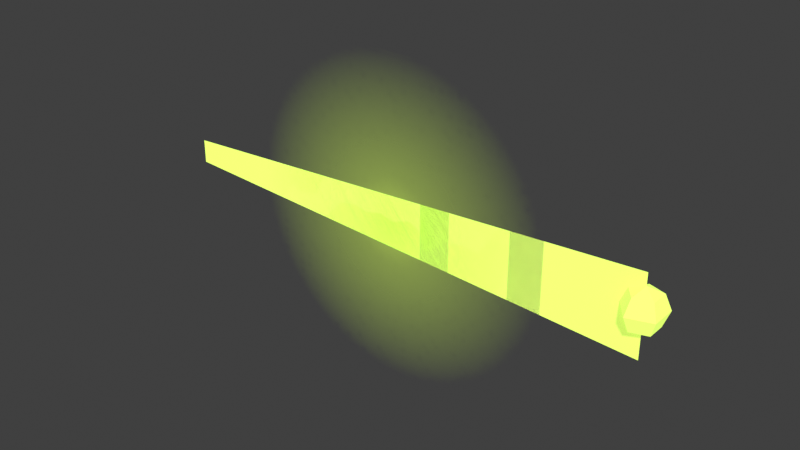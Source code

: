 # Source: swamp_ribbonFish.blend  (saved by Blender 5.2.44; exported with 4.5.12 LTS)
import bpy
from mathutils import Matrix  # noqa: F401  (used for matrix-valued properties, if any)

bpy.ops.wm.read_factory_settings(use_empty=True)
scene = bpy.context.scene
scene.name = 'Scene'

# ---- collections
col_collection = bpy.data.collections.new('Collection'); scene.collection.children.link(col_collection)
col_x = bpy.data.collections.new('沼泽·发光带鱼 · 原模型'); scene.collection.children.link(col_x)

# ---- images (referenced by path relative to the original .blend; pixels are not part of the script)
import os
ASSET_DIR = os.environ.get("B2B_ASSET_DIR", "")  # directory of the original .blend (textures are referenced by path, not embedded)
HERE = os.path.dirname(os.path.abspath(__file__))  # packed textures are extracted next to this script under _unpacked/

def load_image(name, relpath, width, height, colorspace="sRGB"):
    """Load a texture the original file referenced (path relative to the .blend, or extracted next to this script)."""
    p = next((c for c in (os.path.join(HERE, relpath), os.path.join(ASSET_DIR, relpath)) if relpath and os.path.exists(c)), "")
    if p:
        img = bpy.data.images.load(p, check_existing=True)
        img.name = name
    else:  # same state as the original file: an image datablock whose file is absent (Cycles renders it pink)
        img = bpy.data.images.new(name, width, height)
        img.source = "FILE"
        img.filepath = "//" + (relpath or name)
    img.colorspace_settings.name = colorspace
    return img
img_161eb9e28ec3eeb22c5ac0df765e759f547705e5e4c38cb2f7ea6393928d1cb = load_image('161eb9e28ec3eeb22c5ac0df765e759f547705e5e4c38cb2f7ea6393928d1cb', '_unpacked/161eb9e28ec3eeb22c5ac0df765e759f547705e5e4c38cb2f7ea6393928d1cb3.0409385c.png', 64, 64, 'sRGB')

# ---- materials (node trees are filled in below, after node groups)
mat_meshbasicmaterial_m0 = bpy.data.materials.new('MeshBasicMaterial_m0')
mat_meshbasicmaterial_m0.diffuse_color = (0.5776, 0.807, 0.117, 1.0)
mat_meshbasicmaterial_m1 = bpy.data.materials.new('MeshBasicMaterial_m1')
mat_meshbasicmaterial_m1.use_backface_culling = True
mat_meshbasicmaterial_m1.diffuse_color = (0.5776, 0.807, 0.117, 1.0)
mat_meshbasicmaterial_m2 = bpy.data.materials.new('MeshBasicMaterial_m2')
mat_meshbasicmaterial_m2.diffuse_color = (0.01521, 0.01298, 0.009721, 1.0)
mat_spritematerial_m3 = bpy.data.materials.new('SpriteMaterial_m3')
mat_spritematerial_m3.use_backface_culling = True
mat_spritematerial_m3.diffuse_color = (0.5776, 0.807, 0.117, 0.35)

# ---- material node trees
mat_meshbasicmaterial_m0.use_nodes = True; mat_meshbasicmaterial_m0.node_tree.nodes.clear()
_N = mat_meshbasicmaterial_m0.node_tree.nodes; _L = mat_meshbasicmaterial_m0.node_tree.links
n0 = _N.new('ShaderNodeBsdfPrincipled'); n0.name = 'Principled BSDF'; n0.location = (-200, 100)
n0.inputs[2].default_value = 0.85
n0.inputs[10].default_value = 0.005
n0.inputs[28].default_value = 1.0
n1 = _N.new('ShaderNodeOutputMaterial'); n1.name = 'Material Output'; n1.location = (200, 100)
n2 = _N.new('ShaderNodeRGB'); n2.name = 'Color'; n2.location = (0, 0)
n2.outputs[0].default_value = (0.5776, 0.807, 0.117, 1.0)
n3 = _N.new('ShaderNodeObjectInfo'); n3.name = 'Object Info'; n3.location = (0, 0)
n4 = _N.new('ShaderNodeMixRGB'); n4.name = 'Mix (Legacy)'; n4.location = (0, 0)
n4.blend_type = 'MULTIPLY'
n4.inputs[0].default_value = 1.0
_L.new(n0.outputs[0], n1.inputs[0])
_L.new(n2.outputs[0], n4.inputs[1])
_L.new(n3.outputs[1], n4.inputs[2])
_L.new(n4.outputs[0], n0.inputs[0])
_L.new(n4.outputs[0], n0.inputs[27])
n1.is_active_output = True
mat_meshbasicmaterial_m1.use_nodes = True; mat_meshbasicmaterial_m1.node_tree.nodes.clear()
_N = mat_meshbasicmaterial_m1.node_tree.nodes; _L = mat_meshbasicmaterial_m1.node_tree.links
n0 = _N.new('ShaderNodeBsdfPrincipled'); n0.name = 'Principled BSDF'; n0.location = (-200, 100)
n0.inputs[2].default_value = 0.85
n0.inputs[10].default_value = 0.005
n0.inputs[28].default_value = 1.0
n1 = _N.new('ShaderNodeOutputMaterial'); n1.name = 'Material Output'; n1.location = (200, 100)
n2 = _N.new('ShaderNodeRGB'); n2.name = 'Color'; n2.location = (0, 0)
n2.outputs[0].default_value = (0.5776, 0.807, 0.117, 1.0)
n3 = _N.new('ShaderNodeObjectInfo'); n3.name = 'Object Info'; n3.location = (0, 0)
n4 = _N.new('ShaderNodeMixRGB'); n4.name = 'Mix (Legacy)'; n4.location = (0, 0)
n4.blend_type = 'MULTIPLY'
n4.inputs[0].default_value = 1.0
_L.new(n0.outputs[0], n1.inputs[0])
_L.new(n2.outputs[0], n4.inputs[1])
_L.new(n3.outputs[1], n4.inputs[2])
_L.new(n4.outputs[0], n0.inputs[0])
_L.new(n4.outputs[0], n0.inputs[27])
n1.is_active_output = True
mat_meshbasicmaterial_m2.use_nodes = True; mat_meshbasicmaterial_m2.node_tree.nodes.clear()
_N = mat_meshbasicmaterial_m2.node_tree.nodes; _L = mat_meshbasicmaterial_m2.node_tree.links
n0 = _N.new('ShaderNodeBsdfPrincipled'); n0.name = 'Principled BSDF'; n0.location = (-200, 100)
n0.inputs[2].default_value = 0.85
n0.inputs[10].default_value = 0.005
n0.inputs[28].default_value = 1.0
n1 = _N.new('ShaderNodeOutputMaterial'); n1.name = 'Material Output'; n1.location = (200, 100)
n2 = _N.new('ShaderNodeRGB'); n2.name = 'Color'; n2.location = (0, 0)
n2.outputs[0].default_value = (0.01521, 0.01298, 0.009721, 1.0)
n3 = _N.new('ShaderNodeObjectInfo'); n3.name = 'Object Info'; n3.location = (0, 0)
n4 = _N.new('ShaderNodeMixRGB'); n4.name = 'Mix (Legacy)'; n4.location = (0, 0)
n4.blend_type = 'MULTIPLY'
n4.inputs[0].default_value = 1.0
_L.new(n0.outputs[0], n1.inputs[0])
_L.new(n2.outputs[0], n4.inputs[1])
_L.new(n3.outputs[1], n4.inputs[2])
_L.new(n4.outputs[0], n0.inputs[0])
_L.new(n4.outputs[0], n0.inputs[27])
n1.is_active_output = True
mat_spritematerial_m3.use_nodes = True; mat_spritematerial_m3.node_tree.nodes.clear()
_N = mat_spritematerial_m3.node_tree.nodes; _L = mat_spritematerial_m3.node_tree.links
n0 = _N.new('ShaderNodeBsdfPrincipled'); n0.name = 'Principled BSDF'; n0.location = (-200, 100)
n0.inputs[2].default_value = 0.85
n0.inputs[10].default_value = 0.005
n0.inputs[27].default_value = (0.0, 0.0, 0.0, 1.0)
n0.inputs[28].default_value = 1.0
n1 = _N.new('ShaderNodeOutputMaterial'); n1.name = 'Material Output'; n1.location = (200, 100)
n2 = _N.new('ShaderNodeRGB'); n2.name = 'Color'; n2.location = (0, 0)
n2.outputs[0].default_value = (0.5776, 0.807, 0.117, 1.0)
n3 = _N.new('ShaderNodeTexImage'); n3.name = 'Image Texture'; n3.location = (0, 0)
n3.image = img_161eb9e28ec3eeb22c5ac0df765e759f547705e5e4c38cb2f7ea6393928d1cb
n4 = _N.new('ShaderNodeTexCoord'); n4.name = 'Texture Coordinate'; n4.location = (0, 0)
n5 = _N.new('ShaderNodeMapping'); n5.name = 'Mapping'; n5.location = (0, 0)
n6 = _N.new('ShaderNodeVectorMath'); n6.name = 'Vector Math'; n6.location = (0, 0)
n6.operation = 'SUBTRACT'
n7 = _N.new('ShaderNodeVectorRotate'); n7.name = 'Vector Rotate'; n7.location = (0, 0)
n8 = _N.new('ShaderNodeVectorMath'); n8.name = 'Vector Math.001'; n8.location = (0, 0)
n8.operation = 'MULTIPLY'
n8.inputs[1].default_value = (1.0, 1.0, 1.0)
n9 = _N.new('ShaderNodeVectorMath'); n9.name = 'Vector Math.002'; n9.location = (0, 0)
n10 = _N.new('ShaderNodeMixRGB'); n10.name = 'Mix (Legacy)'; n10.location = (0, 0)
n10.blend_type = 'MULTIPLY'
n10.inputs[0].default_value = 1.0
n11 = _N.new('ShaderNodeObjectInfo'); n11.name = 'Object Info'; n11.location = (0, 0)
n12 = _N.new('ShaderNodeMixRGB'); n12.name = 'Mix (Legacy).001'; n12.location = (0, 0)
n12.blend_type = 'MULTIPLY'
n12.inputs[0].default_value = 1.0
_L.new(n0.outputs[0], n1.inputs[0])
_L.new(n4.outputs[2], n6.inputs[0])
_L.new(n6.outputs[0], n7.inputs[0])
_L.new(n7.outputs[0], n8.inputs[0])
_L.new(n8.outputs[0], n9.inputs[0])
_L.new(n9.outputs[0], n3.inputs[0])
_L.new(n2.outputs[0], n10.inputs[1])
_L.new(n3.outputs[0], n10.inputs[2])
_L.new(n3.outputs[1], n0.inputs[4])
_L.new(n10.outputs[0], n12.inputs[1])
_L.new(n11.outputs[1], n12.inputs[2])
_L.new(n12.outputs[0], n0.inputs[0])
n1.is_active_output = True

# ---- world
world_world = bpy.data.worlds.new('World'); scene.world = world_world
world_world.use_nodes = True; world_world.node_tree.nodes.clear()
_N = world_world.node_tree.nodes; _L = world_world.node_tree.links
n0 = _N.new('ShaderNodeOutputWorld'); n0.name = 'World Output'; n0.location = (200, 100)
n1 = _N.new('ShaderNodeBackground'); n1.name = 'Background'; n1.location = (-200, 100)
n1.inputs[0].default_value = (0.05088, 0.05088, 0.05088, 1.0)
_L.new(n1.outputs[0], n0.inputs[0])
n0.is_active_output = True
world_world.color = (0.05088, 0.05088, 0.05088)
world_world.sun_shadow_jitter_overblur = 0.0

# ---- meshes
me_n1 = bpy.data.meshes.new('n1')
me_n1.from_pydata([(-1.9, 6.795e-09, 0.09), (-1.663, 7.786e-09, 0.1031), (-1.425, 8.777e-09, 0.1163), (-1.188, 9.768e-09, 0.1294), (-0.95, 1.076e-08, 0.1425), (-0.7125, 1.175e-08, 0.1556), (-0.475, 1.274e-08, 0.1688), (-0.2375, 1.373e-08, 0.1819), (0.0, 1.472e-08, 0.195), (0.2375, 1.571e-08, 0.2081), (0.475, 1.67e-08, 0.2213), (0.7125, 1.769e-08, 0.2344), (0.95, 1.869e-08, 0.2475), (1.188, 1.968e-08, 0.2606), (1.425, 2.067e-08, 0.2738), (1.663, 2.166e-08, 0.2869), (1.9, 2.265e-08, 0.3), (-1.9, -6.795e-09, -0.09), (-1.663, -7.786e-09, -0.1031), (-1.425, -8.777e-09, -0.1163), (-1.188, -9.768e-09, -0.1294), (-0.95, -1.076e-08, -0.1425), (-0.7125, -1.175e-08, -0.1556), (-0.475, -1.274e-08, -0.1688), (-0.2375, -1.373e-08, -0.1819), (0.0, -1.472e-08, -0.195), (0.2375, -1.571e-08, -0.2081), (0.475, -1.67e-08, -0.2213), (0.7125, -1.769e-08, -0.2344), (0.95, -1.869e-08, -0.2475), (1.188, -1.968e-08, -0.2606), (1.425, -2.067e-08, -0.2738), (1.663, -2.166e-08, -0.2869), (1.9, -2.265e-08, -0.3)], [], [(0, 17, 1), (17, 18, 1), (1, 18, 2), (18, 19, 2), (2, 19, 3), (19, 20, 3), (3, 20, 4), (20, 21, 4), (4, 21, 5), (21, 22, 5), (5, 22, 6), (22, 23, 6), (6, 23, 7), (23, 24, 7), (7, 24, 8), (24, 25, 8), (8, 25, 9), (25, 26, 9), (9, 26, 10), (26, 27, 10), (10, 27, 11), (27, 28, 11), (11, 28, 12), (28, 29, 12), (12, 29, 13), (29, 30, 13), (13, 30, 14), (30, 31, 14), (14, 31, 15), (31, 32, 15), (15, 32, 16), (32, 33, 16)])
me_n1.polygons.foreach_set('use_smooth', [True] * 32)
_uv = me_n1.uv_layers.new(name='UVMap')
_uv.uv.foreach_set('vector', [0.0, 1.0, 0.0, 0.0, 0.0625, 1.0, 0.0, 0.0, 0.0625, 0.0, 0.0625, 1.0, 0.0625, 1.0, 0.0625, 0.0, 0.125, 1.0, 0.0625, 0.0, 0.125, 0.0, 0.125, 1.0, 0.125, 1.0, 0.125, 0.0, 0.1875, 1.0, 0.125, 0.0, 0.1875, 0.0, 0.1875, 1.0, 0.1875, 1.0, 0.1875, 0.0, 0.25, 1.0, 0.1875, 0.0, 0.25, 0.0, 0.25, 1.0, 0.25, 1.0, 0.25, 0.0, 0.3125, 1.0, 0.25, 0.0, 0.3125, 0.0, 0.3125, 1.0, 0.3125, 1.0, 0.3125, 0.0, 0.375, 1.0, 0.3125, 0.0, 0.375, 0.0, 0.375, 1.0, 0.375, 1.0, 0.375, 0.0, 0.4375, 1.0, 0.375, 0.0, 0.4375, 0.0, 0.4375, 1.0, 0.4375, 1.0, 0.4375, 0.0, 0.5, 1.0, 0.4375, 0.0, 0.5, 0.0, 0.5, 1.0, 0.5, 1.0, 0.5, 0.0, 0.5625, 1.0, 0.5, 0.0, 0.5625, 0.0, 0.5625, 1.0, 0.5625, 1.0, 0.5625, 0.0, 0.625, 1.0, 0.5625, 0.0, 0.625, 0.0, 0.625, 1.0, 0.625, 1.0, 0.625, 0.0, 0.6875, 1.0, 0.625, 0.0, 0.6875, 0.0, 0.6875, 1.0, 0.6875, 1.0, 0.6875, 0.0, 0.75, 1.0, 0.6875, 0.0, 0.75, 0.0, 0.75, 1.0, 0.75, 1.0, 0.75, 0.0, 0.8125, 1.0, 0.75, 0.0, 0.8125, 0.0, 0.8125, 1.0, 0.8125, 1.0, 0.8125, 0.0, 0.875, 1.0, 0.8125, 0.0, 0.875, 0.0, 0.875, 1.0, 0.875, 1.0, 0.875, 0.0, 0.9375, 1.0, 0.875, 0.0, 0.9375, 0.0, 0.9375, 1.0, 0.9375, 1.0, 0.9375, 0.0, 1.0, 1.0, 0.9375, 0.0, 1.0, 0.0, 1.0, 1.0])
me_n1.materials.append(mat_meshbasicmaterial_m0)
me_n1.update()
me_n1.normals_split_custom_set([tuple(v) for v in zip(*[iter([-3.246e-16, -1.0, 7.55e-08, -4.873e-17, -1.0, 7.55e-08, 7.484e-16, -1.0, 7.55e-08, -4.873e-17, -1.0, 7.55e-08, 1.883e-16, -1.0, 7.55e-08, 7.484e-16, -1.0, 7.55e-08, 7.484e-16, -1.0, 7.55e-08, 1.883e-16, -1.0, 7.55e-08, -1.319e-15, -1.0, 7.55e-08, 1.883e-16, -1.0, 7.55e-08, -6.047e-16, -1.0, 7.55e-08, -1.319e-15, -1.0, 7.55e-08, -1.319e-15, -1.0, 7.55e-08, -6.047e-16, -1.0, 7.55e-08, 6.561e-16, -1.0, 7.55e-08, -6.047e-16, -1.0, 7.55e-08, 1.044e-15, -1.0, 7.55e-08, 6.561e-16, -1.0, 7.55e-08, 6.561e-16, -1.0, 7.55e-08, 1.044e-15, -1.0, 7.55e-08, -3.616e-16, -1.0, 7.55e-08, 1.044e-15, -1.0, 7.55e-08, -5.412e-16, -1.0, 7.55e-08, -3.616e-16, -1.0, 7.55e-08, -3.616e-16, -1.0, 7.55e-08, -5.412e-16, -1.0, 7.55e-08, 7.181e-16, -1.0, 7.55e-08, -5.412e-16, -1.0, 7.55e-08, 2.262e-16, -1.0, 7.55e-08, 7.181e-16, -1.0, 7.55e-08, 7.181e-16, -1.0, 7.55e-08, 2.262e-16, -1.0, 7.55e-08, 8.606e-16, -1.0, 7.55e-08, 2.262e-16, -1.0, 7.55e-08, -8.273e-16, -1.0, 7.55e-08, 8.606e-16, -1.0, 7.55e-08, 8.606e-16, -1.0, 7.55e-08, -8.273e-16, -1.0, 7.55e-08, -1.168e-15, -1.0, 7.55e-08, -8.273e-16, -1.0, 7.55e-08, -2.684e-16, -1.0, 7.55e-08, -1.168e-15, -1.0, 7.55e-08, -1.168e-15, -1.0, 7.55e-08, -2.684e-16, -1.0, 7.55e-08, -1.592e-15, -1.0, 7.55e-08, -2.684e-16, -1.0, 7.55e-08, 1.532e-15, -1.0, 7.55e-08, -1.592e-15, -1.0, 7.55e-08, -1.592e-15, -1.0, 7.55e-08, 1.532e-15, -1.0, 7.55e-08, 3.57e-16, -1.0, 7.55e-08, 1.532e-15, -1.0, 7.55e-08, 8.383e-16, -1.0, 7.55e-08, 3.57e-16, -1.0, 7.55e-08, 3.57e-16, -1.0, 7.55e-08, 8.383e-16, -1.0, 7.55e-08, 1.059e-15, -1.0, 7.55e-08, 8.383e-16, -1.0, 7.55e-08, -9.401e-16, -1.0, 7.55e-08, 1.059e-15, -1.0, 7.55e-08, 1.059e-15, -1.0, 7.55e-08, -9.401e-16, -1.0, 7.55e-08, -4.809e-16, -1.0, 7.55e-08, -9.401e-16, -1.0, 7.55e-08, -4.13e-16, -1.0, 7.55e-08, -4.809e-16, -1.0, 7.55e-08, -4.809e-16, -1.0, 7.55e-08, -4.13e-16, -1.0, 7.55e-08, 4.36e-16, -1.0, 7.55e-08, -4.13e-16, -1.0, 7.55e-08, 3.715e-16, -1.0, 7.55e-08, 4.36e-16, -1.0, 7.55e-08, 4.36e-16, -1.0, 7.55e-08, 3.715e-16, -1.0, 7.55e-08, 1.227e-15, -1.0, 7.55e-08, 3.715e-16, -1.0, 7.55e-08, -1.067e-15, -1.0, 7.55e-08, 1.227e-15, -1.0, 7.55e-08, 1.227e-15, -1.0, 7.55e-08, -1.067e-15, -1.0, 7.55e-08, 8.411e-16, -1.0, 7.55e-08, -1.067e-15, -1.0, 7.55e-08, -1.033e-15, -1.0, 7.55e-08, 8.411e-16, -1.0, 7.55e-08, 8.411e-16, -1.0, 7.55e-08, -1.033e-15, -1.0, 7.55e-08, 8.316e-16, -1.0, 7.55e-08, -1.033e-15, -1.0, 7.55e-08, -7.053e-16, -1.0, 7.55e-08, 8.316e-16, -1.0, 7.55e-08, 8.316e-16, -1.0, 7.55e-08, -7.053e-16, -1.0, 7.55e-08, 6.156e-16, -1.0, 7.55e-08, -7.053e-16, -1.0, 7.55e-08, -1.169e-15, -1.0, 7.55e-08, 6.156e-16, -1.0, 7.55e-08])] * 3)])
me_n2 = bpy.data.meshes.new('n2')
me_n2.from_pydata([(0.0, 1.208e-08, 0.16), (-0.1131, 8.542e-09, 0.1131), (-0.03496, -0.1076, 0.1131), (0.0, 1.208e-08, 0.16), (-0.03496, -0.1076, 0.1131), (0.09153, -0.0665, 0.1131), (0.0, 1.208e-08, 0.16), (0.09153, -0.0665, 0.1131), (0.09153, 0.0665, 0.1131), (0.0, 1.208e-08, 0.16), (0.09153, 0.0665, 0.1131), (-0.03496, 0.1076, 0.1131), (0.0, 1.208e-08, 0.16), (-0.03496, 0.1076, 0.1131), (-0.1131, 8.542e-09, 0.1131), (-0.03496, -0.1076, 0.1131), (-0.1131, 8.542e-09, 0.1131), (-0.04944, -0.1522, 1.149e-08), (-0.1131, 8.542e-09, 0.1131), (-0.16, 7.397e-25, 9.797e-18), (-0.04944, -0.1522, 1.149e-08), (0.09153, -0.0665, 0.1131), (-0.03496, -0.1076, 0.1131), (0.1294, -0.09405, 7.1e-09), (-0.03496, -0.1076, 0.1131), (-0.04944, -0.1522, 1.149e-08), (0.1294, -0.09405, 7.1e-09), (0.09153, 0.0665, 0.1131), (0.09153, -0.0665, 0.1131), (0.1294, 0.09405, -7.1e-09), (0.09153, -0.0665, 0.1131), (0.1294, -0.09405, 7.1e-09), (0.1294, 0.09405, -7.1e-09), (-0.03496, 0.1076, 0.1131), (0.09153, 0.0665, 0.1131), (-0.04944, 0.1522, -1.149e-08), (0.09153, 0.0665, 0.1131), (0.1294, 0.09405, -7.1e-09), (-0.04944, 0.1522, -1.149e-08), (-0.1131, 8.542e-09, 0.1131), (-0.03496, 0.1076, 0.1131), (-0.16, 3.919e-17, 9.797e-18), (-0.03496, 0.1076, 0.1131), (-0.04944, 0.1522, -1.149e-08), (-0.16, 3.919e-17, 9.797e-18), (-0.04944, -0.1522, 1.149e-08), (-0.16, 7.397e-25, 9.797e-18), (-0.03496, -0.1076, -0.1131), (-0.16, 7.397e-25, 9.797e-18), (-0.1131, -8.542e-09, -0.1131), (-0.03496, -0.1076, -0.1131), (0.1294, -0.09405, 7.1e-09), (-0.04944, -0.1522, 1.149e-08), (0.09153, -0.0665, -0.1131), (-0.04944, -0.1522, 1.149e-08), (-0.03496, -0.1076, -0.1131), (0.09153, -0.0665, -0.1131), (0.1294, 0.09405, -7.1e-09), (0.1294, -0.09405, 7.1e-09), (0.09153, 0.0665, -0.1131), (0.1294, -0.09405, 7.1e-09), (0.09153, -0.0665, -0.1131), (0.09153, 0.0665, -0.1131), (-0.04944, 0.1522, -1.149e-08), (0.1294, 0.09405, -7.1e-09), (-0.03496, 0.1076, -0.1131), (0.1294, 0.09405, -7.1e-09), (0.09153, 0.0665, -0.1131), (-0.03496, 0.1076, -0.1131), (-0.16, 3.919e-17, 9.797e-18), (-0.04944, 0.1522, -1.149e-08), (-0.1131, -8.542e-09, -0.1131), (-0.04944, 0.1522, -1.149e-08), (-0.03496, 0.1076, -0.1131), (-0.1131, -8.542e-09, -0.1131), (-0.03496, -0.1076, -0.1131), (-0.1131, -8.542e-09, -0.1131), (-6.055e-18, -1.208e-08, -0.16), (0.09153, -0.0665, -0.1131), (-0.03496, -0.1076, -0.1131), (1.585e-17, -1.208e-08, -0.16), (0.09153, 0.0665, -0.1131), (0.09153, -0.0665, -0.1131), (1.585e-17, -1.208e-08, -0.16), (-0.03496, 0.1076, -0.1131), (0.09153, 0.0665, -0.1131), (-6.055e-18, -1.208e-08, -0.16), (-0.1131, -8.542e-09, -0.1131), (-0.03496, 0.1076, -0.1131), (-1.959e-17, -1.208e-08, -0.16)], [], [(0, 1, 2), (3, 4, 5), (6, 7, 8), (9, 10, 11), (12, 13, 14), (15, 16, 17), (18, 19, 20), (21, 22, 23), (24, 25, 26), (27, 28, 29), (30, 31, 32), (33, 34, 35), (36, 37, 38), (39, 40, 41), (42, 43, 44), (45, 46, 47), (48, 49, 50), (51, 52, 53), (54, 55, 56), (57, 58, 59), (60, 61, 62), (63, 64, 65), (66, 67, 68), (69, 70, 71), (72, 73, 74), (75, 76, 77), (78, 79, 80), (81, 82, 83), (84, 85, 86), (87, 88, 89)])
me_n2.polygons.foreach_set('use_smooth', [True] * 30)
_uv = me_n2.uv_layers.new(name='UVMap')
_uv.uv.foreach_set('vector', [0.1, 1.0, 0.0, 0.75, 0.2, 0.75, 0.3, 1.0, 0.2, 0.75, 0.4, 0.75, 0.5, 1.0, 0.4, 0.75, 0.6, 0.75, 0.7, 1.0, 0.6, 0.75, 0.8, 0.75, 0.9, 1.0, 0.8, 0.75, 1.0, 0.75, 0.2, 0.75, 0.0, 0.75, 0.2, 0.5, 0.0, 0.75, 0.0, 0.5, 0.2, 0.5, 0.4, 0.75, 0.2, 0.75, 0.4, 0.5, 0.2, 0.75, 0.2, 0.5, 0.4, 0.5, 0.6, 0.75, 0.4, 0.75, 0.6, 0.5, 0.4, 0.75, 0.4, 0.5, 0.6, 0.5, 0.8, 0.75, 0.6, 0.75, 0.8, 0.5, 0.6, 0.75, 0.6, 0.5, 0.8, 0.5, 1.0, 0.75, 0.8, 0.75, 1.0, 0.5, 0.8, 0.75, 0.8, 0.5, 1.0, 0.5, 0.2, 0.5, 0.0, 0.5, 0.2, 0.25, 0.0, 0.5, 0.0, 0.25, 0.2, 0.25, 0.4, 0.5, 0.2, 0.5, 0.4, 0.25, 0.2, 0.5, 0.2, 0.25, 0.4, 0.25, 0.6, 0.5, 0.4, 0.5, 0.6, 0.25, 0.4, 0.5, 0.4, 0.25, 0.6, 0.25, 0.8, 0.5, 0.6, 0.5, 0.8, 0.25, 0.6, 0.5, 0.6, 0.25, 0.8, 0.25, 1.0, 0.5, 0.8, 0.5, 1.0, 0.25, 0.8, 0.5, 0.8, 0.25, 1.0, 0.25, 0.2, 0.25, 0.0, 0.25, 0.1, 0.0, 0.4, 0.25, 0.2, 0.25, 0.3, 0.0, 0.6, 0.25, 0.4, 0.25, 0.5, 0.0, 0.8, 0.25, 0.6, 0.25, 0.7, 0.0, 1.0, 0.25, 0.8, 0.25, 0.9, 0.0])
me_n2.materials.append(mat_meshbasicmaterial_m1)
me_n2.update()
me_n2.normals_split_custom_set([tuple(v) for v in zip(*[iter([-0.3687, -0.2679, 0.8901, -0.3687, -0.2679, 0.8901, -0.3687, -0.2679, 0.8901, 0.1408, -0.4334, 0.8901, 0.1408, -0.4334, 0.8901, 0.1408, -0.4334, 0.8901, 0.4557, 9.731e-08, 0.8901, 0.4557, 9.731e-08, 0.8901, 0.4557, 9.731e-08, 0.8901, 0.1408, 0.4334, 0.8901, 0.1408, 0.4334, 0.8901, 0.1408, 0.4334, 0.8901, -0.3687, 0.2679, 0.8901, -0.3687, 0.2679, 0.8901, -0.3687, 0.2679, 0.8901, -0.7671, -0.5573, 0.3177, -0.7671, -0.5573, 0.3177, -0.7671, -0.5573, 0.3177, -0.7671, -0.5573, 0.3177, -0.7671, -0.5573, 0.3177, -0.7671, -0.5573, 0.3177, 0.293, -0.9018, 0.3177, 0.293, -0.9018, 0.3177, 0.293, -0.9018, 0.3177, 0.293, -0.9018, 0.3177, 0.293, -0.9018, 0.3177, 0.293, -0.9018, 0.3177, 0.9482, 0.0, 0.3177, 0.9482, 0.0, 0.3177, 0.9482, 0.0, 0.3177, 0.9482, 8.081e-08, 0.3177, 0.9482, 8.081e-08, 0.3177, 0.9482, 8.081e-08, 0.3177, 0.293, 0.9018, 0.3177, 0.293, 0.9018, 0.3177, 0.293, 0.9018, 0.3177, 0.293, 0.9018, 0.3177, 0.293, 0.9018, 0.3177, 0.293, 0.9018, 0.3177, -0.7671, 0.5573, 0.3177, -0.7671, 0.5573, 0.3177, -0.7671, 0.5573, 0.3177, -0.7671, 0.5573, 0.3177, -0.7671, 0.5573, 0.3177, -0.7671, 0.5573, 0.3177, -0.7671, -0.5573, -0.3177, -0.7671, -0.5573, -0.3177, -0.7671, -0.5573, -0.3177, -0.7671, -0.5573, -0.3177, -0.7671, -0.5573, -0.3177, -0.7671, -0.5573, -0.3177, 0.293, -0.9018, -0.3177, 0.293, -0.9018, -0.3177, 0.293, -0.9018, -0.3177, 0.293, -0.9018, -0.3177, 0.293, -0.9018, -0.3177, 0.293, -0.9018, -0.3177, 0.9482, -8.299e-08, -0.3177, 0.9482, -8.299e-08, -0.3177, 0.9482, -8.299e-08, -0.3177, 0.9482, 5.452e-08, -0.3177, 0.9482, 5.452e-08, -0.3177, 0.9482, 5.452e-08, -0.3177, 0.293, 0.9018, -0.3177, 0.293, 0.9018, -0.3177, 0.293, 0.9018, -0.3177, 0.293, 0.9018, -0.3177, 0.293, 0.9018, -0.3177, 0.293, 0.9018, -0.3177, -0.7671, 0.5573, -0.3177, -0.7671, 0.5573, -0.3177, -0.7671, 0.5573, -0.3177, -0.7671, 0.5573, -0.3177, -0.7671, 0.5573, -0.3177, -0.7671, 0.5573, -0.3177, -0.3687, -0.2679, -0.8901, -0.3687, -0.2679, -0.8901, -0.3687, -0.2679, -0.8901, 0.1408, -0.4334, -0.8901, 0.1408, -0.4334, -0.8901, 0.1408, -0.4334, -0.8901, 0.4557, -1.021e-07, -0.8901, 0.4557, -1.021e-07, -0.8901, 0.4557, -1.021e-07, -0.8901, 0.1408, 0.4334, -0.8901, 0.1408, 0.4334, -0.8901, 0.1408, 0.4334, -0.8901, -0.3687, 0.2679, -0.8901, -0.3687, 0.2679, -0.8901, -0.3687, 0.2679, -0.8901])] * 3)])
me_n3 = bpy.data.meshes.new('n3')
me_n3.from_pydata([(0.0, 1.208e-08, 0.16), (-0.1131, 8.542e-09, 0.1131), (-0.03496, -0.1076, 0.1131), (0.0, 1.208e-08, 0.16), (-0.03496, -0.1076, 0.1131), (0.09153, -0.0665, 0.1131), (0.0, 1.208e-08, 0.16), (0.09153, -0.0665, 0.1131), (0.09153, 0.0665, 0.1131), (0.0, 1.208e-08, 0.16), (0.09153, 0.0665, 0.1131), (-0.03496, 0.1076, 0.1131), (0.0, 1.208e-08, 0.16), (-0.03496, 0.1076, 0.1131), (-0.1131, 8.542e-09, 0.1131), (-0.03496, -0.1076, 0.1131), (-0.1131, 8.542e-09, 0.1131), (-0.04944, -0.1522, 1.149e-08), (-0.1131, 8.542e-09, 0.1131), (-0.16, 7.397e-25, 9.797e-18), (-0.04944, -0.1522, 1.149e-08), (0.09153, -0.0665, 0.1131), (-0.03496, -0.1076, 0.1131), (0.1294, -0.09405, 7.1e-09), (-0.03496, -0.1076, 0.1131), (-0.04944, -0.1522, 1.149e-08), (0.1294, -0.09405, 7.1e-09), (0.09153, 0.0665, 0.1131), (0.09153, -0.0665, 0.1131), (0.1294, 0.09405, -7.1e-09), (0.09153, -0.0665, 0.1131), (0.1294, -0.09405, 7.1e-09), (0.1294, 0.09405, -7.1e-09), (-0.03496, 0.1076, 0.1131), (0.09153, 0.0665, 0.1131), (-0.04944, 0.1522, -1.149e-08), (0.09153, 0.0665, 0.1131), (0.1294, 0.09405, -7.1e-09), (-0.04944, 0.1522, -1.149e-08), (-0.1131, 8.542e-09, 0.1131), (-0.03496, 0.1076, 0.1131), (-0.16, 3.919e-17, 9.797e-18), (-0.03496, 0.1076, 0.1131), (-0.04944, 0.1522, -1.149e-08), (-0.16, 3.919e-17, 9.797e-18), (-0.04944, -0.1522, 1.149e-08), (-0.16, 7.397e-25, 9.797e-18), (-0.03496, -0.1076, -0.1131), (-0.16, 7.397e-25, 9.797e-18), (-0.1131, -8.542e-09, -0.1131), (-0.03496, -0.1076, -0.1131), (0.1294, -0.09405, 7.1e-09), (-0.04944, -0.1522, 1.149e-08), (0.09153, -0.0665, -0.1131), (-0.04944, -0.1522, 1.149e-08), (-0.03496, -0.1076, -0.1131), (0.09153, -0.0665, -0.1131), (0.1294, 0.09405, -7.1e-09), (0.1294, -0.09405, 7.1e-09), (0.09153, 0.0665, -0.1131), (0.1294, -0.09405, 7.1e-09), (0.09153, -0.0665, -0.1131), (0.09153, 0.0665, -0.1131), (-0.04944, 0.1522, -1.149e-08), (0.1294, 0.09405, -7.1e-09), (-0.03496, 0.1076, -0.1131), (0.1294, 0.09405, -7.1e-09), (0.09153, 0.0665, -0.1131), (-0.03496, 0.1076, -0.1131), (-0.16, 3.919e-17, 9.797e-18), (-0.04944, 0.1522, -1.149e-08), (-0.1131, -8.542e-09, -0.1131), (-0.04944, 0.1522, -1.149e-08), (-0.03496, 0.1076, -0.1131), (-0.1131, -8.542e-09, -0.1131), (-0.03496, -0.1076, -0.1131), (-0.1131, -8.542e-09, -0.1131), (-6.055e-18, -1.208e-08, -0.16), (0.09153, -0.0665, -0.1131), (-0.03496, -0.1076, -0.1131), (1.585e-17, -1.208e-08, -0.16), (0.09153, 0.0665, -0.1131), (0.09153, -0.0665, -0.1131), (1.585e-17, -1.208e-08, -0.16), (-0.03496, 0.1076, -0.1131), (0.09153, 0.0665, -0.1131), (-6.055e-18, -1.208e-08, -0.16), (-0.1131, -8.542e-09, -0.1131), (-0.03496, 0.1076, -0.1131), (-1.959e-17, -1.208e-08, -0.16)], [], [(0, 1, 2), (3, 4, 5), (6, 7, 8), (9, 10, 11), (12, 13, 14), (15, 16, 17), (18, 19, 20), (21, 22, 23), (24, 25, 26), (27, 28, 29), (30, 31, 32), (33, 34, 35), (36, 37, 38), (39, 40, 41), (42, 43, 44), (45, 46, 47), (48, 49, 50), (51, 52, 53), (54, 55, 56), (57, 58, 59), (60, 61, 62), (63, 64, 65), (66, 67, 68), (69, 70, 71), (72, 73, 74), (75, 76, 77), (78, 79, 80), (81, 82, 83), (84, 85, 86), (87, 88, 89)])
me_n3.polygons.foreach_set('use_smooth', [True] * 30)
_uv = me_n3.uv_layers.new(name='UVMap')
_uv.uv.foreach_set('vector', [0.1, 1.0, 0.0, 0.75, 0.2, 0.75, 0.3, 1.0, 0.2, 0.75, 0.4, 0.75, 0.5, 1.0, 0.4, 0.75, 0.6, 0.75, 0.7, 1.0, 0.6, 0.75, 0.8, 0.75, 0.9, 1.0, 0.8, 0.75, 1.0, 0.75, 0.2, 0.75, 0.0, 0.75, 0.2, 0.5, 0.0, 0.75, 0.0, 0.5, 0.2, 0.5, 0.4, 0.75, 0.2, 0.75, 0.4, 0.5, 0.2, 0.75, 0.2, 0.5, 0.4, 0.5, 0.6, 0.75, 0.4, 0.75, 0.6, 0.5, 0.4, 0.75, 0.4, 0.5, 0.6, 0.5, 0.8, 0.75, 0.6, 0.75, 0.8, 0.5, 0.6, 0.75, 0.6, 0.5, 0.8, 0.5, 1.0, 0.75, 0.8, 0.75, 1.0, 0.5, 0.8, 0.75, 0.8, 0.5, 1.0, 0.5, 0.2, 0.5, 0.0, 0.5, 0.2, 0.25, 0.0, 0.5, 0.0, 0.25, 0.2, 0.25, 0.4, 0.5, 0.2, 0.5, 0.4, 0.25, 0.2, 0.5, 0.2, 0.25, 0.4, 0.25, 0.6, 0.5, 0.4, 0.5, 0.6, 0.25, 0.4, 0.5, 0.4, 0.25, 0.6, 0.25, 0.8, 0.5, 0.6, 0.5, 0.8, 0.25, 0.6, 0.5, 0.6, 0.25, 0.8, 0.25, 1.0, 0.5, 0.8, 0.5, 1.0, 0.25, 0.8, 0.5, 0.8, 0.25, 1.0, 0.25, 0.2, 0.25, 0.0, 0.25, 0.1, 0.0, 0.4, 0.25, 0.2, 0.25, 0.3, 0.0, 0.6, 0.25, 0.4, 0.25, 0.5, 0.0, 0.8, 0.25, 0.6, 0.25, 0.7, 0.0, 1.0, 0.25, 0.8, 0.25, 0.9, 0.0])
me_n3.materials.append(mat_meshbasicmaterial_m2)
me_n3.update()
me_n3.normals_split_custom_set([tuple(v) for v in zip(*[iter([-0.3687, -0.2679, 0.8901, -0.3687, -0.2679, 0.8901, -0.3687, -0.2679, 0.8901, 0.1408, -0.4334, 0.8901, 0.1408, -0.4334, 0.8901, 0.1408, -0.4334, 0.8901, 0.4557, 9.731e-08, 0.8901, 0.4557, 9.731e-08, 0.8901, 0.4557, 9.731e-08, 0.8901, 0.1408, 0.4334, 0.8901, 0.1408, 0.4334, 0.8901, 0.1408, 0.4334, 0.8901, -0.3687, 0.2679, 0.8901, -0.3687, 0.2679, 0.8901, -0.3687, 0.2679, 0.8901, -0.7671, -0.5573, 0.3177, -0.7671, -0.5573, 0.3177, -0.7671, -0.5573, 0.3177, -0.7671, -0.5573, 0.3177, -0.7671, -0.5573, 0.3177, -0.7671, -0.5573, 0.3177, 0.293, -0.9018, 0.3177, 0.293, -0.9018, 0.3177, 0.293, -0.9018, 0.3177, 0.293, -0.9018, 0.3177, 0.293, -0.9018, 0.3177, 0.293, -0.9018, 0.3177, 0.9482, 0.0, 0.3177, 0.9482, 0.0, 0.3177, 0.9482, 0.0, 0.3177, 0.9482, 8.081e-08, 0.3177, 0.9482, 8.081e-08, 0.3177, 0.9482, 8.081e-08, 0.3177, 0.293, 0.9018, 0.3177, 0.293, 0.9018, 0.3177, 0.293, 0.9018, 0.3177, 0.293, 0.9018, 0.3177, 0.293, 0.9018, 0.3177, 0.293, 0.9018, 0.3177, -0.7671, 0.5573, 0.3177, -0.7671, 0.5573, 0.3177, -0.7671, 0.5573, 0.3177, -0.7671, 0.5573, 0.3177, -0.7671, 0.5573, 0.3177, -0.7671, 0.5573, 0.3177, -0.7671, -0.5573, -0.3177, -0.7671, -0.5573, -0.3177, -0.7671, -0.5573, -0.3177, -0.7671, -0.5573, -0.3177, -0.7671, -0.5573, -0.3177, -0.7671, -0.5573, -0.3177, 0.293, -0.9018, -0.3177, 0.293, -0.9018, -0.3177, 0.293, -0.9018, -0.3177, 0.293, -0.9018, -0.3177, 0.293, -0.9018, -0.3177, 0.293, -0.9018, -0.3177, 0.9482, -8.299e-08, -0.3177, 0.9482, -8.299e-08, -0.3177, 0.9482, -8.299e-08, -0.3177, 0.9482, 5.452e-08, -0.3177, 0.9482, 5.452e-08, -0.3177, 0.9482, 5.452e-08, -0.3177, 0.293, 0.9018, -0.3177, 0.293, 0.9018, -0.3177, 0.293, 0.9018, -0.3177, 0.293, 0.9018, -0.3177, 0.293, 0.9018, -0.3177, 0.293, 0.9018, -0.3177, -0.7671, 0.5573, -0.3177, -0.7671, 0.5573, -0.3177, -0.7671, 0.5573, -0.3177, -0.7671, 0.5573, -0.3177, -0.7671, 0.5573, -0.3177, -0.7671, 0.5573, -0.3177, -0.3687, -0.2679, -0.8901, -0.3687, -0.2679, -0.8901, -0.3687, -0.2679, -0.8901, 0.1408, -0.4334, -0.8901, 0.1408, -0.4334, -0.8901, 0.1408, -0.4334, -0.8901, 0.4557, -1.021e-07, -0.8901, 0.4557, -1.021e-07, -0.8901, 0.4557, -1.021e-07, -0.8901, 0.1408, 0.4334, -0.8901, 0.1408, 0.4334, -0.8901, 0.1408, 0.4334, -0.8901, -0.3687, 0.2679, -0.8901, -0.3687, 0.2679, -0.8901, -0.3687, 0.2679, -0.8901])] * 3)])
me_n4 = bpy.data.meshes.new('n4')
me_n4.from_pydata([(-0.5, -3.775e-08, -0.5), (0.5, -3.775e-08, -0.5), (0.5, 3.775e-08, 0.5), (-0.5, 3.775e-08, 0.5)], [], [(0, 1, 2), (0, 2, 3)])
_uv = me_n4.uv_layers.new(name='UVMap')
_uv.uv.foreach_set('vector', [0.0, 0.0, 1.0, 0.0, 1.0, 1.0, 0.0, 0.0, 1.0, 1.0, 0.0, 1.0])
me_n4.materials.append(mat_spritematerial_m3)
me_n4.update()

# ---- objects
ob_swamp_glow_ribbonfish = bpy.data.objects.new('swamp-glow-ribbonfish', None)
ob_n1 = bpy.data.objects.new('n1', me_n1)
ob_n2 = bpy.data.objects.new('n2', me_n2)
ob_n3 = bpy.data.objects.new('n3', me_n3)
ob_n4 = bpy.data.objects.new('n4', me_n4)

# ---- transforms, parenting, visibility, modifiers, constraints
ob_swamp_glow_ribbonfish.location = (0.0, 0.0, 0.0)
ob_n1.parent = ob_swamp_glow_ribbonfish
ob_n1.location = (0.0, 0.0, 0.0)
ob_n2.parent = ob_swamp_glow_ribbonfish
ob_n2.location = (1.9, 3.775e-09, 0.05)
ob_n3.parent = ob_n2
ob_n3.location = (0.0, 0.0, 0.0)
ob_n3.hide_viewport = True
ob_n3.hide_render = True
ob_n4.parent = ob_swamp_glow_ribbonfish
ob_n4.location = (0.0, 0.0, 0.0)
ob_n4.scale = (2.4, 2.4, 2.4)

# ---- collection membership
col_x.objects.link(ob_swamp_glow_ribbonfish)
col_x.objects.link(ob_n1)
col_x.objects.link(ob_n2)
col_x.objects.link(ob_n3)
col_x.objects.link(ob_n4)

# ---- scene / render settings (as saved in the file)
scene.frame_start = 1; scene.frame_end = 250; scene.frame_set(1)
scene.render.engine = 'CYCLES'
scene.render.bake_bias = 0.0
scene.render.bake_samples = 0
scene.render.compositor_device = 'GPU'
scene.cycles.samples = 24
scene.eevee.use_volume_custom_range = False
scene.eevee.fast_gi_thickness_near = 0.1
scene.eevee.fast_gi_thickness_far = 0.0
scene.eevee.ray_tracing_options.screen_trace_thickness = 0.1
scene.view_settings.view_transform = 'Standard'
bpy.context.view_layer.update()

# ---- added for rendering (the .blend has no active camera and no usable light): camera, sun
cam_auto = bpy.data.cameras.new('AutoCamera')
cam_auto.lens = 50.0
cam_auto.sensor_width = 36.0
cam_auto.clip_end = 1000.0
ob_auto_camera = bpy.data.objects.new('AutoCamera', cam_auto)
scene.collection.objects.link(ob_auto_camera)
ob_auto_camera.location = (4.33412, -5.12328, 3.41552)
ob_auto_camera.rotation_euler = (1.09748, -7.21219e-08, 0.694738)
scene.camera = ob_auto_camera
light_auto_sun = bpy.data.lights.new('AutoSun', 'SUN')
light_auto_sun.energy = 3.0
light_auto_sun.angle = 0.0523599
ob_auto_sun = bpy.data.objects.new('AutoSun', light_auto_sun)
scene.collection.objects.link(ob_auto_sun)
ob_auto_sun.rotation_euler = (0.872665, 0.174533, 0.523599)
bpy.context.view_layer.update()

